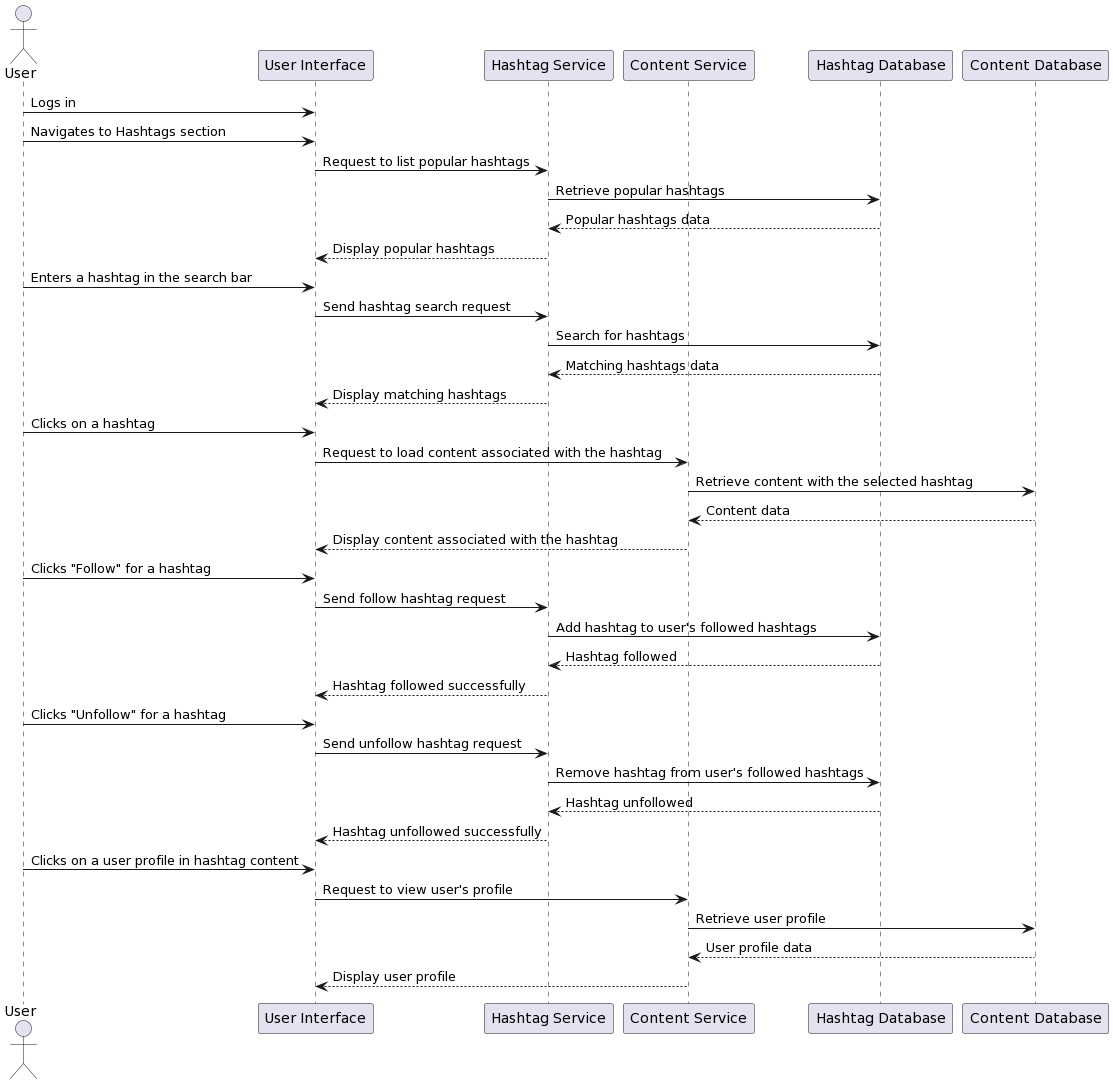

The diagram above was rendered by PlantUML. Its source (embedded in the PNG):
@startuml
actor User
participant "User Interface" as UI
participant "Hashtag Service" as HashtagService
participant "Content Service" as ContentService
participant "Hashtag Database" as HashtagDB
participant "Content Database" as ContentDB

User -> UI: Logs in
User -> UI: Navigates to Hashtags section
UI -> HashtagService: Request to list popular hashtags
HashtagService -> HashtagDB: Retrieve popular hashtags
HashtagDB --> HashtagService: Popular hashtags data
HashtagService --> UI: Display popular hashtags

User -> UI: Enters a hashtag in the search bar
UI -> HashtagService: Send hashtag search request
HashtagService -> HashtagDB: Search for hashtags
HashtagDB --> HashtagService: Matching hashtags data
HashtagService --> UI: Display matching hashtags

User -> UI: Clicks on a hashtag
UI -> ContentService: Request to load content associated with the hashtag
ContentService -> ContentDB: Retrieve content with the selected hashtag
ContentDB --> ContentService: Content data
ContentService --> UI: Display content associated with the hashtag

User -> UI: Clicks "Follow" for a hashtag
UI -> HashtagService: Send follow hashtag request
HashtagService -> HashtagDB: Add hashtag to user's followed hashtags
HashtagDB --> HashtagService: Hashtag followed
HashtagService --> UI: Hashtag followed successfully

User -> UI: Clicks "Unfollow" for a hashtag
UI -> HashtagService: Send unfollow hashtag request
HashtagService -> HashtagDB: Remove hashtag from user's followed hashtags
HashtagDB --> HashtagService: Hashtag unfollowed
HashtagService --> UI: Hashtag unfollowed successfully

User -> UI: Clicks on a user profile in hashtag content
UI -> ContentService: Request to view user's profile
ContentService -> ContentDB: Retrieve user profile
ContentDB --> ContentService: User profile data
ContentService --> UI: Display user profile
@enduml